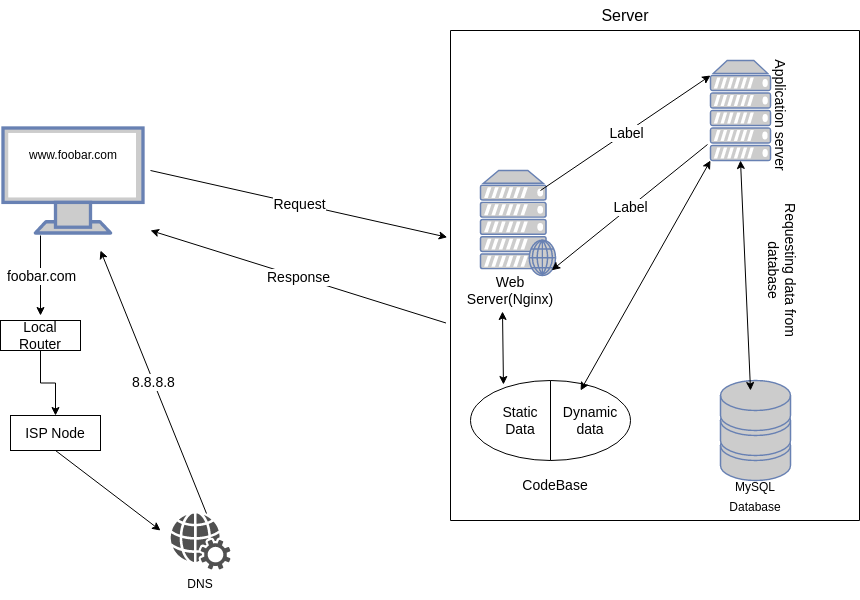

The diagram above was exported from draw.io. Its source (the exported page's mxGraphModel, read from the mxfile embedded in the PNG):
<mxGraphModel dx="880" dy="498" grid="1" gridSize="10" guides="1" tooltips="1" connect="1" arrows="1" fold="1" page="1" pageScale="1" pageWidth="827" pageHeight="1169" math="0" shadow="0">
  <root>
    <mxCell id="0" />
    <mxCell id="1" parent="0" />
    <mxCell id="CFEY8w6jCYn1juOrHWj6-1" value="" style="fontColor=#0066CC;verticalAlign=top;verticalLabelPosition=bottom;labelPosition=center;align=center;html=1;outlineConnect=0;fillColor=#CCCCCC;strokeColor=#6881B3;gradientColor=none;gradientDirection=north;strokeWidth=2;shape=mxgraph.networks.monitor;direction=south;rotation=-90;" vertex="1" parent="1">
      <mxGeometry x="20" y="120" width="105" height="140" as="geometry" />
    </mxCell>
    <mxCell id="CFEY8w6jCYn1juOrHWj6-4" value="" style="fontColor=#0066CC;verticalAlign=top;verticalLabelPosition=bottom;labelPosition=center;align=center;html=1;outlineConnect=0;fillColor=#CCCCCC;strokeColor=#6881B3;gradientColor=none;gradientDirection=north;strokeWidth=2;shape=mxgraph.networks.web_server;" vertex="1" parent="1">
      <mxGeometry x="480" y="180" width="75" height="105" as="geometry" />
    </mxCell>
    <mxCell id="CFEY8w6jCYn1juOrHWj6-6" value="www.foobar.com" style="text;strokeColor=none;align=center;fillColor=none;html=1;verticalAlign=middle;whiteSpace=wrap;rounded=0;" vertex="1" parent="1">
      <mxGeometry x="12.5" y="150" width="120" height="30" as="geometry" />
    </mxCell>
    <mxCell id="CFEY8w6jCYn1juOrHWj6-7" value="" style="sketch=0;pointerEvents=1;shadow=0;dashed=0;html=1;strokeColor=none;fillColor=#505050;labelPosition=center;verticalLabelPosition=bottom;verticalAlign=top;outlineConnect=0;align=center;shape=mxgraph.office.concepts.web_services;" vertex="1" parent="1">
      <mxGeometry x="170" y="523" width="60" height="56" as="geometry" />
    </mxCell>
    <mxCell id="CFEY8w6jCYn1juOrHWj6-8" value="DNS" style="text;strokeColor=none;align=center;fillColor=none;html=1;verticalAlign=middle;whiteSpace=wrap;rounded=0;" vertex="1" parent="1">
      <mxGeometry x="170" y="579" width="60" height="30" as="geometry" />
    </mxCell>
    <mxCell id="CFEY8w6jCYn1juOrHWj6-10" value="" style="swimlane;startSize=0;" vertex="1" parent="1">
      <mxGeometry x="450" y="40" width="409" height="490" as="geometry" />
    </mxCell>
    <mxCell id="CFEY8w6jCYn1juOrHWj6-3" value="" style="fontColor=#0066CC;verticalAlign=top;verticalLabelPosition=bottom;labelPosition=center;align=center;html=1;outlineConnect=0;fillColor=#CCCCCC;strokeColor=#6881B3;gradientColor=none;gradientDirection=north;strokeWidth=2;shape=mxgraph.networks.storage;" vertex="1" parent="CFEY8w6jCYn1juOrHWj6-10">
      <mxGeometry x="270" y="350" width="70" height="100" as="geometry" />
    </mxCell>
    <mxCell id="CFEY8w6jCYn1juOrHWj6-12" value="&lt;span style=&quot;font-size: 12px;&quot;&gt;MySQL Database&lt;/span&gt;" style="text;strokeColor=none;align=center;fillColor=none;html=1;verticalAlign=middle;whiteSpace=wrap;rounded=0;fontSize=16;" vertex="1" parent="CFEY8w6jCYn1juOrHWj6-10">
      <mxGeometry x="275" y="450" width="60" height="30" as="geometry" />
    </mxCell>
    <mxCell id="CFEY8w6jCYn1juOrHWj6-13" value="&lt;font style=&quot;font-size: 14px;&quot;&gt;Application server&lt;/font&gt;" style="text;strokeColor=none;align=center;fillColor=none;html=1;verticalAlign=middle;whiteSpace=wrap;rounded=0;fontSize=12;rotation=90;" vertex="1" parent="CFEY8w6jCYn1juOrHWj6-10">
      <mxGeometry x="240" y="70" width="180" height="30" as="geometry" />
    </mxCell>
    <mxCell id="CFEY8w6jCYn1juOrHWj6-14" value="Web Server(Nginx)" style="text;strokeColor=none;align=center;fillColor=none;html=1;verticalAlign=middle;whiteSpace=wrap;rounded=0;fontSize=14;" vertex="1" parent="CFEY8w6jCYn1juOrHWj6-10">
      <mxGeometry x="10" y="245" width="100" height="30" as="geometry" />
    </mxCell>
    <mxCell id="CFEY8w6jCYn1juOrHWj6-2" value="" style="fontColor=#0066CC;verticalAlign=top;verticalLabelPosition=bottom;labelPosition=center;align=center;html=1;outlineConnect=0;fillColor=#CCCCCC;strokeColor=#6881B3;gradientColor=none;gradientDirection=north;strokeWidth=2;shape=mxgraph.networks.server;" vertex="1" parent="CFEY8w6jCYn1juOrHWj6-10">
      <mxGeometry x="260" y="30" width="60" height="100" as="geometry" />
    </mxCell>
    <mxCell id="CFEY8w6jCYn1juOrHWj6-30" value="" style="endArrow=classic;html=1;rounded=0;fontSize=14;entryX=0;entryY=0.15;entryDx=0;entryDy=0;entryPerimeter=0;" edge="1" parent="CFEY8w6jCYn1juOrHWj6-10" target="CFEY8w6jCYn1juOrHWj6-2">
      <mxGeometry relative="1" as="geometry">
        <mxPoint x="90" y="160" as="sourcePoint" />
        <mxPoint x="190" y="160" as="targetPoint" />
      </mxGeometry>
    </mxCell>
    <mxCell id="CFEY8w6jCYn1juOrHWj6-31" value="Label" style="edgeLabel;resizable=0;html=1;align=center;verticalAlign=middle;fontSize=14;" connectable="0" vertex="1" parent="CFEY8w6jCYn1juOrHWj6-30">
      <mxGeometry relative="1" as="geometry" />
    </mxCell>
    <mxCell id="CFEY8w6jCYn1juOrHWj6-40" value="" style="endArrow=classic;startArrow=classic;html=1;rounded=0;fontSize=14;fillColor=none;entryX=0.5;entryY=1;entryDx=0;entryDy=0;entryPerimeter=0;exitX=0.429;exitY=0.1;exitDx=0;exitDy=0;exitPerimeter=0;" edge="1" parent="CFEY8w6jCYn1juOrHWj6-10" source="CFEY8w6jCYn1juOrHWj6-3" target="CFEY8w6jCYn1juOrHWj6-2">
      <mxGeometry width="50" height="50" relative="1" as="geometry">
        <mxPoint x="260" y="245" as="sourcePoint" />
        <mxPoint x="310" y="195" as="targetPoint" />
      </mxGeometry>
    </mxCell>
    <mxCell id="CFEY8w6jCYn1juOrHWj6-41" value="Requesting data from database" style="text;strokeColor=none;align=center;fillColor=none;html=1;verticalAlign=middle;whiteSpace=wrap;rounded=0;fontSize=14;flipH=1;flipV=0;rotation=90;" vertex="1" parent="CFEY8w6jCYn1juOrHWj6-10">
      <mxGeometry x="255" y="225" width="154" height="30" as="geometry" />
    </mxCell>
    <mxCell id="CFEY8w6jCYn1juOrHWj6-46" value="" style="shape=lineEllipse;line=vertical;perimeter=ellipsePerimeter;whiteSpace=wrap;html=1;backgroundOutline=1;fontSize=14;" vertex="1" parent="CFEY8w6jCYn1juOrHWj6-10">
      <mxGeometry x="20" y="350" width="160" height="80" as="geometry" />
    </mxCell>
    <mxCell id="CFEY8w6jCYn1juOrHWj6-47" value="Static Data" style="text;strokeColor=none;align=center;fillColor=none;html=1;verticalAlign=middle;whiteSpace=wrap;rounded=0;fontSize=14;" vertex="1" parent="CFEY8w6jCYn1juOrHWj6-10">
      <mxGeometry x="40" y="375" width="60" height="30" as="geometry" />
    </mxCell>
    <mxCell id="CFEY8w6jCYn1juOrHWj6-48" value="Dynamic data" style="text;strokeColor=none;align=center;fillColor=none;html=1;verticalAlign=middle;whiteSpace=wrap;rounded=0;fontSize=14;" vertex="1" parent="CFEY8w6jCYn1juOrHWj6-10">
      <mxGeometry x="110" y="375" width="60" height="30" as="geometry" />
    </mxCell>
    <mxCell id="CFEY8w6jCYn1juOrHWj6-49" value="" style="endArrow=classic;startArrow=classic;html=1;rounded=0;fontSize=14;fillColor=none;entryX=0.42;entryY=1.2;entryDx=0;entryDy=0;entryPerimeter=0;exitX=0.206;exitY=0.05;exitDx=0;exitDy=0;exitPerimeter=0;" edge="1" parent="CFEY8w6jCYn1juOrHWj6-10" source="CFEY8w6jCYn1juOrHWj6-46" target="CFEY8w6jCYn1juOrHWj6-14">
      <mxGeometry width="50" height="50" relative="1" as="geometry">
        <mxPoint x="35" y="350" as="sourcePoint" />
        <mxPoint x="85" y="300" as="targetPoint" />
      </mxGeometry>
    </mxCell>
    <mxCell id="CFEY8w6jCYn1juOrHWj6-51" value="" style="endArrow=classic;startArrow=classic;html=1;rounded=0;fontSize=14;fillColor=none;entryX=0;entryY=1;entryDx=0;entryDy=0;entryPerimeter=0;exitX=0.688;exitY=0.125;exitDx=0;exitDy=0;exitPerimeter=0;" edge="1" parent="CFEY8w6jCYn1juOrHWj6-10" source="CFEY8w6jCYn1juOrHWj6-46" target="CFEY8w6jCYn1juOrHWj6-2">
      <mxGeometry width="50" height="50" relative="1" as="geometry">
        <mxPoint x="179.5" y="300" as="sourcePoint" />
        <mxPoint x="229.5" y="250" as="targetPoint" />
      </mxGeometry>
    </mxCell>
    <mxCell id="CFEY8w6jCYn1juOrHWj6-56" value="CodeBase" style="text;strokeColor=none;align=center;fillColor=none;html=1;verticalAlign=middle;whiteSpace=wrap;rounded=0;fontSize=14;" vertex="1" parent="CFEY8w6jCYn1juOrHWj6-10">
      <mxGeometry x="80" y="440" width="50" height="30" as="geometry" />
    </mxCell>
    <mxCell id="CFEY8w6jCYn1juOrHWj6-11" value="Server" style="text;strokeColor=none;align=center;fillColor=none;html=1;verticalAlign=middle;whiteSpace=wrap;rounded=0;fontSize=16;" vertex="1" parent="1">
      <mxGeometry x="565" y="10" width="120" height="30" as="geometry" />
    </mxCell>
    <mxCell id="CFEY8w6jCYn1juOrHWj6-16" value="" style="endArrow=classic;html=1;rounded=0;fontSize=14;" edge="1" parent="1">
      <mxGeometry relative="1" as="geometry">
        <mxPoint x="40" y="245" as="sourcePoint" />
        <mxPoint x="40" y="325" as="targetPoint" />
        <Array as="points">
          <mxPoint x="40" y="245" />
        </Array>
      </mxGeometry>
    </mxCell>
    <mxCell id="CFEY8w6jCYn1juOrHWj6-17" value="foobar.com" style="edgeLabel;resizable=0;html=1;align=center;verticalAlign=middle;fontSize=14;" connectable="0" vertex="1" parent="CFEY8w6jCYn1juOrHWj6-16">
      <mxGeometry relative="1" as="geometry" />
    </mxCell>
    <mxCell id="CFEY8w6jCYn1juOrHWj6-18" value="" style="endArrow=classic;html=1;rounded=0;fontSize=14;exitX=0.6;exitY=0;exitDx=0;exitDy=0;exitPerimeter=0;" edge="1" parent="1" source="CFEY8w6jCYn1juOrHWj6-7">
      <mxGeometry relative="1" as="geometry">
        <mxPoint x="140" y="375" as="sourcePoint" />
        <mxPoint x="100" y="260" as="targetPoint" />
      </mxGeometry>
    </mxCell>
    <mxCell id="CFEY8w6jCYn1juOrHWj6-19" value="8.8.8.8" style="edgeLabel;resizable=0;html=1;align=center;verticalAlign=middle;fontSize=14;" connectable="0" vertex="1" parent="CFEY8w6jCYn1juOrHWj6-18">
      <mxGeometry relative="1" as="geometry" />
    </mxCell>
    <mxCell id="CFEY8w6jCYn1juOrHWj6-25" value="" style="endArrow=classic;html=1;rounded=0;fontSize=14;exitX=-0.011;exitY=0.597;exitDx=0;exitDy=0;exitPerimeter=0;" edge="1" parent="1" source="CFEY8w6jCYn1juOrHWj6-10">
      <mxGeometry relative="1" as="geometry">
        <mxPoint x="210" y="280" as="sourcePoint" />
        <mxPoint x="150" y="240" as="targetPoint" />
      </mxGeometry>
    </mxCell>
    <mxCell id="CFEY8w6jCYn1juOrHWj6-26" value="Response" style="edgeLabel;resizable=0;html=1;align=center;verticalAlign=middle;fontSize=14;" connectable="0" vertex="1" parent="CFEY8w6jCYn1juOrHWj6-25">
      <mxGeometry relative="1" as="geometry" />
    </mxCell>
    <mxCell id="CFEY8w6jCYn1juOrHWj6-27" value="" style="endArrow=classic;html=1;rounded=0;fontSize=14;entryX=-0.008;entryY=0.422;entryDx=0;entryDy=0;entryPerimeter=0;" edge="1" parent="1" target="CFEY8w6jCYn1juOrHWj6-10">
      <mxGeometry relative="1" as="geometry">
        <mxPoint x="150" y="180" as="sourcePoint" />
        <mxPoint x="450" y="230" as="targetPoint" />
      </mxGeometry>
    </mxCell>
    <mxCell id="CFEY8w6jCYn1juOrHWj6-28" value="Request" style="edgeLabel;resizable=0;html=1;align=center;verticalAlign=middle;fontSize=14;" connectable="0" vertex="1" parent="CFEY8w6jCYn1juOrHWj6-27">
      <mxGeometry relative="1" as="geometry" />
    </mxCell>
    <mxCell id="CFEY8w6jCYn1juOrHWj6-44" value="" style="endArrow=classic;html=1;rounded=0;fontSize=14;fillColor=none;exitX=-0.05;exitY=0.84;exitDx=0;exitDy=0;exitPerimeter=0;entryX=0.95;entryY=0.95;entryDx=0;entryDy=0;entryPerimeter=0;" edge="1" parent="1" source="CFEY8w6jCYn1juOrHWj6-2" target="CFEY8w6jCYn1juOrHWj6-4">
      <mxGeometry relative="1" as="geometry">
        <mxPoint x="660" y="240" as="sourcePoint" />
        <mxPoint x="560" y="240" as="targetPoint" />
        <Array as="points" />
      </mxGeometry>
    </mxCell>
    <mxCell id="CFEY8w6jCYn1juOrHWj6-45" value="Label" style="edgeLabel;resizable=0;html=1;align=center;verticalAlign=middle;fontSize=14;" connectable="0" vertex="1" parent="CFEY8w6jCYn1juOrHWj6-44">
      <mxGeometry relative="1" as="geometry" />
    </mxCell>
    <mxCell id="CFEY8w6jCYn1juOrHWj6-54" value="" style="edgeStyle=orthogonalEdgeStyle;rounded=0;orthogonalLoop=1;jettySize=auto;html=1;fontSize=14;fillColor=none;" edge="1" parent="1" source="CFEY8w6jCYn1juOrHWj6-52" target="CFEY8w6jCYn1juOrHWj6-53">
      <mxGeometry relative="1" as="geometry" />
    </mxCell>
    <mxCell id="CFEY8w6jCYn1juOrHWj6-52" value="Local Router" style="rounded=0;whiteSpace=wrap;html=1;fontSize=14;" vertex="1" parent="1">
      <mxGeometry y="330" width="80" height="30" as="geometry" />
    </mxCell>
    <mxCell id="CFEY8w6jCYn1juOrHWj6-53" value="ISP Node" style="whiteSpace=wrap;html=1;fontSize=14;rounded=0;" vertex="1" parent="1">
      <mxGeometry x="10" y="425" width="90" height="35" as="geometry" />
    </mxCell>
    <mxCell id="CFEY8w6jCYn1juOrHWj6-55" value="" style="endArrow=classic;html=1;rounded=0;fontSize=14;fillColor=none;exitX=0.5;exitY=1;exitDx=0;exitDy=0;" edge="1" parent="1" source="CFEY8w6jCYn1juOrHWj6-53">
      <mxGeometry width="50" height="50" relative="1" as="geometry">
        <mxPoint x="110" y="490" as="sourcePoint" />
        <mxPoint x="160" y="540" as="targetPoint" />
      </mxGeometry>
    </mxCell>
  </root>
</mxGraphModel>